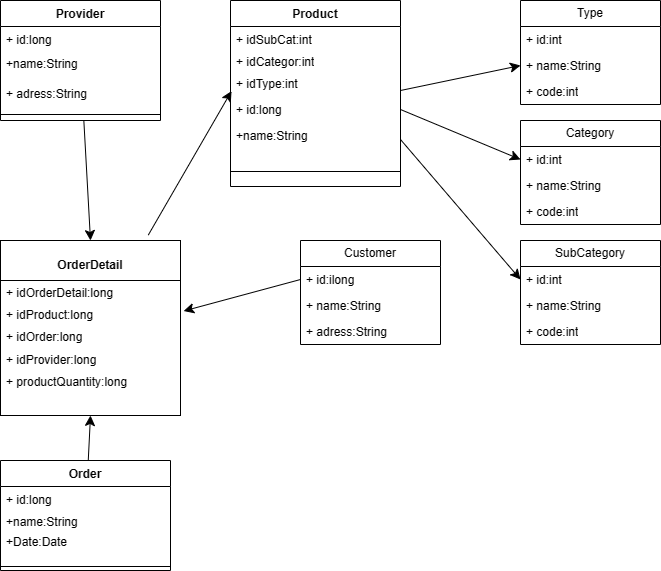

The diagram above was exported from draw.io. Its source (the exported page's mxGraphModel, read from the mxfile embedded in the PNG):
<mxGraphModel dx="1236" dy="719" grid="1" gridSize="10" guides="1" tooltips="1" connect="1" arrows="1" fold="1" page="1" pageScale="1" pageWidth="827" pageHeight="1169" math="0" shadow="0">
  <root>
    <mxCell id="0" />
    <mxCell id="1" parent="0" />
    <mxCell id="UuvboLnE9QahRYU2DTee-6" value="Product" style="swimlane;fontStyle=1;align=center;verticalAlign=top;childLayout=stackLayout;horizontal=1;startSize=26;horizontalStack=0;resizeParent=1;resizeParentMax=0;resizeLast=0;collapsible=1;marginBottom=0;whiteSpace=wrap;html=1;" parent="1" vertex="1">
      <mxGeometry x="270" y="60" width="170" height="186" as="geometry" />
    </mxCell>
    <mxCell id="UuvboLnE9QahRYU2DTee-12" value="+ idSubCat:int" style="text;strokeColor=none;fillColor=none;align=left;verticalAlign=top;spacingLeft=4;spacingRight=4;overflow=hidden;rotatable=0;points=[[0,0.5],[1,0.5]];portConstraint=eastwest;whiteSpace=wrap;html=1;" parent="UuvboLnE9QahRYU2DTee-6" vertex="1">
      <mxGeometry y="26" width="170" height="22" as="geometry" />
    </mxCell>
    <mxCell id="UuvboLnE9QahRYU2DTee-11" value="+ idCategor:int" style="text;strokeColor=none;fillColor=none;align=left;verticalAlign=top;spacingLeft=4;spacingRight=4;overflow=hidden;rotatable=0;points=[[0,0.5],[1,0.5]];portConstraint=eastwest;whiteSpace=wrap;html=1;" parent="UuvboLnE9QahRYU2DTee-6" vertex="1">
      <mxGeometry y="48" width="170" height="22" as="geometry" />
    </mxCell>
    <mxCell id="UuvboLnE9QahRYU2DTee-10" value="+ idType:int" style="text;strokeColor=none;fillColor=none;align=left;verticalAlign=top;spacingLeft=4;spacingRight=4;overflow=hidden;rotatable=0;points=[[0,0.5],[1,0.5]];portConstraint=eastwest;whiteSpace=wrap;html=1;" parent="UuvboLnE9QahRYU2DTee-6" vertex="1">
      <mxGeometry y="70" width="170" height="26" as="geometry" />
    </mxCell>
    <mxCell id="UuvboLnE9QahRYU2DTee-36" value="+ id:long" style="text;strokeColor=none;fillColor=none;align=left;verticalAlign=top;spacingLeft=4;spacingRight=4;overflow=hidden;rotatable=0;points=[[0,0.5],[1,0.5]];portConstraint=eastwest;whiteSpace=wrap;html=1;" parent="UuvboLnE9QahRYU2DTee-6" vertex="1">
      <mxGeometry y="96" width="170" height="26" as="geometry" />
    </mxCell>
    <mxCell id="UuvboLnE9QahRYU2DTee-7" value="+name:String" style="text;strokeColor=none;fillColor=none;align=left;verticalAlign=top;spacingLeft=4;spacingRight=4;overflow=hidden;rotatable=0;points=[[0,0.5],[1,0.5]];portConstraint=eastwest;whiteSpace=wrap;html=1;" parent="UuvboLnE9QahRYU2DTee-6" vertex="1">
      <mxGeometry y="122" width="170" height="34" as="geometry" />
    </mxCell>
    <mxCell id="UuvboLnE9QahRYU2DTee-8" value="" style="line;strokeWidth=1;fillColor=none;align=left;verticalAlign=middle;spacingTop=-1;spacingLeft=3;spacingRight=3;rotatable=0;labelPosition=right;points=[];portConstraint=eastwest;strokeColor=inherit;" parent="UuvboLnE9QahRYU2DTee-6" vertex="1">
      <mxGeometry y="156" width="170" height="30" as="geometry" />
    </mxCell>
    <mxCell id="UuvboLnE9QahRYU2DTee-13" value="Type" style="swimlane;fontStyle=0;childLayout=stackLayout;horizontal=1;startSize=26;fillColor=none;horizontalStack=0;resizeParent=1;resizeParentMax=0;resizeLast=0;collapsible=1;marginBottom=0;whiteSpace=wrap;html=1;" parent="1" vertex="1">
      <mxGeometry x="560" y="60" width="140" height="104" as="geometry" />
    </mxCell>
    <mxCell id="UuvboLnE9QahRYU2DTee-14" value="+ id:int" style="text;strokeColor=none;fillColor=none;align=left;verticalAlign=top;spacingLeft=4;spacingRight=4;overflow=hidden;rotatable=0;points=[[0,0.5],[1,0.5]];portConstraint=eastwest;whiteSpace=wrap;html=1;" parent="UuvboLnE9QahRYU2DTee-13" vertex="1">
      <mxGeometry y="26" width="140" height="26" as="geometry" />
    </mxCell>
    <mxCell id="UuvboLnE9QahRYU2DTee-15" value="+ name:String" style="text;strokeColor=none;fillColor=none;align=left;verticalAlign=top;spacingLeft=4;spacingRight=4;overflow=hidden;rotatable=0;points=[[0,0.5],[1,0.5]];portConstraint=eastwest;whiteSpace=wrap;html=1;" parent="UuvboLnE9QahRYU2DTee-13" vertex="1">
      <mxGeometry y="52" width="140" height="26" as="geometry" />
    </mxCell>
    <mxCell id="UuvboLnE9QahRYU2DTee-16" value="+ code:int" style="text;strokeColor=none;fillColor=none;align=left;verticalAlign=top;spacingLeft=4;spacingRight=4;overflow=hidden;rotatable=0;points=[[0,0.5],[1,0.5]];portConstraint=eastwest;whiteSpace=wrap;html=1;" parent="UuvboLnE9QahRYU2DTee-13" vertex="1">
      <mxGeometry y="78" width="140" height="26" as="geometry" />
    </mxCell>
    <mxCell id="UuvboLnE9QahRYU2DTee-17" value="Category" style="swimlane;fontStyle=0;childLayout=stackLayout;horizontal=1;startSize=26;fillColor=none;horizontalStack=0;resizeParent=1;resizeParentMax=0;resizeLast=0;collapsible=1;marginBottom=0;whiteSpace=wrap;html=1;" parent="1" vertex="1">
      <mxGeometry x="560" y="180" width="140" height="104" as="geometry" />
    </mxCell>
    <mxCell id="UuvboLnE9QahRYU2DTee-18" value="+ id:int" style="text;strokeColor=none;fillColor=none;align=left;verticalAlign=top;spacingLeft=4;spacingRight=4;overflow=hidden;rotatable=0;points=[[0,0.5],[1,0.5]];portConstraint=eastwest;whiteSpace=wrap;html=1;" parent="UuvboLnE9QahRYU2DTee-17" vertex="1">
      <mxGeometry y="26" width="140" height="26" as="geometry" />
    </mxCell>
    <mxCell id="UuvboLnE9QahRYU2DTee-19" value="+ name:String" style="text;strokeColor=none;fillColor=none;align=left;verticalAlign=top;spacingLeft=4;spacingRight=4;overflow=hidden;rotatable=0;points=[[0,0.5],[1,0.5]];portConstraint=eastwest;whiteSpace=wrap;html=1;" parent="UuvboLnE9QahRYU2DTee-17" vertex="1">
      <mxGeometry y="52" width="140" height="26" as="geometry" />
    </mxCell>
    <mxCell id="UuvboLnE9QahRYU2DTee-20" value="+ code:int" style="text;strokeColor=none;fillColor=none;align=left;verticalAlign=top;spacingLeft=4;spacingRight=4;overflow=hidden;rotatable=0;points=[[0,0.5],[1,0.5]];portConstraint=eastwest;whiteSpace=wrap;html=1;" parent="UuvboLnE9QahRYU2DTee-17" vertex="1">
      <mxGeometry y="78" width="140" height="26" as="geometry" />
    </mxCell>
    <mxCell id="UuvboLnE9QahRYU2DTee-21" value="SubCategory" style="swimlane;fontStyle=0;childLayout=stackLayout;horizontal=1;startSize=26;fillColor=none;horizontalStack=0;resizeParent=1;resizeParentMax=0;resizeLast=0;collapsible=1;marginBottom=0;whiteSpace=wrap;html=1;" parent="1" vertex="1">
      <mxGeometry x="560" y="300" width="140" height="104" as="geometry" />
    </mxCell>
    <mxCell id="UuvboLnE9QahRYU2DTee-22" value="+ id:int" style="text;strokeColor=none;fillColor=none;align=left;verticalAlign=top;spacingLeft=4;spacingRight=4;overflow=hidden;rotatable=0;points=[[0,0.5],[1,0.5]];portConstraint=eastwest;whiteSpace=wrap;html=1;" parent="UuvboLnE9QahRYU2DTee-21" vertex="1">
      <mxGeometry y="26" width="140" height="26" as="geometry" />
    </mxCell>
    <mxCell id="UuvboLnE9QahRYU2DTee-23" value="+ name:String" style="text;strokeColor=none;fillColor=none;align=left;verticalAlign=top;spacingLeft=4;spacingRight=4;overflow=hidden;rotatable=0;points=[[0,0.5],[1,0.5]];portConstraint=eastwest;whiteSpace=wrap;html=1;" parent="UuvboLnE9QahRYU2DTee-21" vertex="1">
      <mxGeometry y="52" width="140" height="26" as="geometry" />
    </mxCell>
    <mxCell id="UuvboLnE9QahRYU2DTee-24" value="+ code:int" style="text;strokeColor=none;fillColor=none;align=left;verticalAlign=top;spacingLeft=4;spacingRight=4;overflow=hidden;rotatable=0;points=[[0,0.5],[1,0.5]];portConstraint=eastwest;whiteSpace=wrap;html=1;" parent="UuvboLnE9QahRYU2DTee-21" vertex="1">
      <mxGeometry y="78" width="140" height="26" as="geometry" />
    </mxCell>
    <mxCell id="UuvboLnE9QahRYU2DTee-25" value="Customer" style="swimlane;fontStyle=0;childLayout=stackLayout;horizontal=1;startSize=26;fillColor=none;horizontalStack=0;resizeParent=1;resizeParentMax=0;resizeLast=0;collapsible=1;marginBottom=0;whiteSpace=wrap;html=1;" parent="1" vertex="1">
      <mxGeometry x="340" y="300" width="140" height="104" as="geometry" />
    </mxCell>
    <mxCell id="UuvboLnE9QahRYU2DTee-26" value="+ id:ilong" style="text;strokeColor=none;fillColor=none;align=left;verticalAlign=top;spacingLeft=4;spacingRight=4;overflow=hidden;rotatable=0;points=[[0,0.5],[1,0.5]];portConstraint=eastwest;whiteSpace=wrap;html=1;" parent="UuvboLnE9QahRYU2DTee-25" vertex="1">
      <mxGeometry y="26" width="140" height="26" as="geometry" />
    </mxCell>
    <mxCell id="UuvboLnE9QahRYU2DTee-27" value="+ name:String" style="text;strokeColor=none;fillColor=none;align=left;verticalAlign=top;spacingLeft=4;spacingRight=4;overflow=hidden;rotatable=0;points=[[0,0.5],[1,0.5]];portConstraint=eastwest;whiteSpace=wrap;html=1;" parent="UuvboLnE9QahRYU2DTee-25" vertex="1">
      <mxGeometry y="52" width="140" height="26" as="geometry" />
    </mxCell>
    <mxCell id="UuvboLnE9QahRYU2DTee-28" value="+ adress:String" style="text;strokeColor=none;fillColor=none;align=left;verticalAlign=top;spacingLeft=4;spacingRight=4;overflow=hidden;rotatable=0;points=[[0,0.5],[1,0.5]];portConstraint=eastwest;whiteSpace=wrap;html=1;" parent="UuvboLnE9QahRYU2DTee-25" vertex="1">
      <mxGeometry y="78" width="140" height="26" as="geometry" />
    </mxCell>
    <mxCell id="3ukL20WkBMdAd-pcRJD0-4" style="edgeStyle=none;curved=1;rounded=0;orthogonalLoop=1;jettySize=auto;html=1;fontSize=12;startSize=8;endSize=8;entryX=0.006;entryY=0.792;entryDx=0;entryDy=0;entryPerimeter=0;exitX=0.821;exitY=-0.031;exitDx=0;exitDy=0;exitPerimeter=0;" edge="1" parent="1" source="3ukL20WkBMdAd-pcRJD0-10" target="UuvboLnE9QahRYU2DTee-10">
      <mxGeometry relative="1" as="geometry">
        <mxPoint x="240" y="170" as="targetPoint" />
        <mxPoint x="200" y="290" as="sourcePoint" />
      </mxGeometry>
    </mxCell>
    <mxCell id="3ukL20WkBMdAd-pcRJD0-17" style="edgeStyle=none;curved=1;rounded=0;orthogonalLoop=1;jettySize=auto;html=1;entryX=0.5;entryY=1;entryDx=0;entryDy=0;fontSize=12;startSize=8;endSize=8;" edge="1" parent="1" source="UuvboLnE9QahRYU2DTee-29" target="3ukL20WkBMdAd-pcRJD0-10">
      <mxGeometry relative="1" as="geometry" />
    </mxCell>
    <mxCell id="UuvboLnE9QahRYU2DTee-29" value="Order" style="swimlane;fontStyle=1;align=center;verticalAlign=top;childLayout=stackLayout;horizontal=1;startSize=26;horizontalStack=0;resizeParent=1;resizeParentMax=0;resizeLast=0;collapsible=1;marginBottom=0;whiteSpace=wrap;html=1;" parent="1" vertex="1">
      <mxGeometry x="40" y="520" width="170" height="110" as="geometry" />
    </mxCell>
    <mxCell id="UuvboLnE9QahRYU2DTee-30" value="+ id:long" style="text;strokeColor=none;fillColor=none;align=left;verticalAlign=top;spacingLeft=4;spacingRight=4;overflow=hidden;rotatable=0;points=[[0,0.5],[1,0.5]];portConstraint=eastwest;whiteSpace=wrap;html=1;" parent="UuvboLnE9QahRYU2DTee-29" vertex="1">
      <mxGeometry y="26" width="170" height="22" as="geometry" />
    </mxCell>
    <mxCell id="3ukL20WkBMdAd-pcRJD0-9" value="+name:String" style="text;strokeColor=none;fillColor=none;align=left;verticalAlign=top;spacingLeft=4;spacingRight=4;overflow=hidden;rotatable=0;points=[[0,0.5],[1,0.5]];portConstraint=eastwest;whiteSpace=wrap;html=1;" vertex="1" parent="UuvboLnE9QahRYU2DTee-29">
      <mxGeometry y="48" width="170" height="20" as="geometry" />
    </mxCell>
    <mxCell id="UuvboLnE9QahRYU2DTee-33" value="+Date:Date" style="text;strokeColor=none;fillColor=none;align=left;verticalAlign=top;spacingLeft=4;spacingRight=4;overflow=hidden;rotatable=0;points=[[0,0.5],[1,0.5]];portConstraint=eastwest;whiteSpace=wrap;html=1;" parent="UuvboLnE9QahRYU2DTee-29" vertex="1">
      <mxGeometry y="68" width="170" height="34" as="geometry" />
    </mxCell>
    <mxCell id="UuvboLnE9QahRYU2DTee-34" value="" style="line;strokeWidth=1;fillColor=none;align=left;verticalAlign=middle;spacingTop=-1;spacingLeft=3;spacingRight=3;rotatable=0;labelPosition=right;points=[];portConstraint=eastwest;strokeColor=inherit;" parent="UuvboLnE9QahRYU2DTee-29" vertex="1">
      <mxGeometry y="102" width="170" height="8" as="geometry" />
    </mxCell>
    <mxCell id="3ukL20WkBMdAd-pcRJD0-3" style="edgeStyle=none;curved=1;rounded=0;orthogonalLoop=1;jettySize=auto;html=1;fontSize=12;startSize=8;endSize=8;entryX=0.5;entryY=0;entryDx=0;entryDy=0;" edge="1" parent="1" source="UGpruuJJsjzpaBkQa6Rm-1" target="3ukL20WkBMdAd-pcRJD0-10">
      <mxGeometry relative="1" as="geometry">
        <mxPoint x="140" y="290" as="targetPoint" />
      </mxGeometry>
    </mxCell>
    <mxCell id="UGpruuJJsjzpaBkQa6Rm-1" value="Provider" style="swimlane;fontStyle=1;align=center;verticalAlign=top;childLayout=stackLayout;horizontal=1;startSize=26;horizontalStack=0;resizeParent=1;resizeParentMax=0;resizeLast=0;collapsible=1;marginBottom=0;whiteSpace=wrap;html=1;" parent="1" vertex="1">
      <mxGeometry x="40" y="60" width="160" height="120" as="geometry" />
    </mxCell>
    <mxCell id="UGpruuJJsjzpaBkQa6Rm-2" value="+ id:long" style="text;strokeColor=none;fillColor=none;align=left;verticalAlign=top;spacingLeft=4;spacingRight=4;overflow=hidden;rotatable=0;points=[[0,0.5],[1,0.5]];portConstraint=eastwest;whiteSpace=wrap;html=1;" parent="UGpruuJJsjzpaBkQa6Rm-1" vertex="1">
      <mxGeometry y="26" width="160" height="24" as="geometry" />
    </mxCell>
    <mxCell id="3ukL20WkBMdAd-pcRJD0-1" value="+name:String" style="text;strokeColor=none;fillColor=none;align=left;verticalAlign=top;spacingLeft=4;spacingRight=4;overflow=hidden;rotatable=0;points=[[0,0.5],[1,0.5]];portConstraint=eastwest;whiteSpace=wrap;html=1;" vertex="1" parent="UGpruuJJsjzpaBkQa6Rm-1">
      <mxGeometry y="50" width="160" height="30" as="geometry" />
    </mxCell>
    <mxCell id="3ukL20WkBMdAd-pcRJD0-2" value="+ adress:String" style="text;strokeColor=none;fillColor=none;align=left;verticalAlign=top;spacingLeft=4;spacingRight=4;overflow=hidden;rotatable=0;points=[[0,0.5],[1,0.5]];portConstraint=eastwest;whiteSpace=wrap;html=1;" vertex="1" parent="UGpruuJJsjzpaBkQa6Rm-1">
      <mxGeometry y="80" width="160" height="30" as="geometry" />
    </mxCell>
    <mxCell id="UGpruuJJsjzpaBkQa6Rm-3" value="" style="line;strokeWidth=1;fillColor=none;align=left;verticalAlign=middle;spacingTop=-1;spacingLeft=3;spacingRight=3;rotatable=0;labelPosition=right;points=[];portConstraint=eastwest;strokeColor=inherit;" parent="UGpruuJJsjzpaBkQa6Rm-1" vertex="1">
      <mxGeometry y="110" width="160" height="8" as="geometry" />
    </mxCell>
    <mxCell id="UGpruuJJsjzpaBkQa6Rm-4" value="+ method(type): type" style="text;strokeColor=none;fillColor=none;align=left;verticalAlign=top;spacingLeft=4;spacingRight=4;overflow=hidden;rotatable=0;points=[[0,0.5],[1,0.5]];portConstraint=eastwest;whiteSpace=wrap;html=1;" parent="UGpruuJJsjzpaBkQa6Rm-1" vertex="1">
      <mxGeometry y="118" width="160" height="2" as="geometry" />
    </mxCell>
    <mxCell id="3ukL20WkBMdAd-pcRJD0-5" style="edgeStyle=none;curved=1;rounded=0;orthogonalLoop=1;jettySize=auto;html=1;exitX=0;exitY=0.5;exitDx=0;exitDy=0;fontSize=12;startSize=8;endSize=8;entryX=1.017;entryY=0.403;entryDx=0;entryDy=0;entryPerimeter=0;" edge="1" parent="1" source="UuvboLnE9QahRYU2DTee-26" target="3ukL20WkBMdAd-pcRJD0-10">
      <mxGeometry relative="1" as="geometry">
        <mxPoint x="310" y="410" as="targetPoint" />
      </mxGeometry>
    </mxCell>
    <mxCell id="3ukL20WkBMdAd-pcRJD0-6" style="edgeStyle=none;curved=1;rounded=0;orthogonalLoop=1;jettySize=auto;html=1;entryX=0;entryY=0.5;entryDx=0;entryDy=0;fontSize=12;startSize=8;endSize=8;" edge="1" parent="1" target="UuvboLnE9QahRYU2DTee-15">
      <mxGeometry relative="1" as="geometry">
        <mxPoint x="440" y="150" as="sourcePoint" />
      </mxGeometry>
    </mxCell>
    <mxCell id="3ukL20WkBMdAd-pcRJD0-7" style="edgeStyle=none;curved=1;rounded=0;orthogonalLoop=1;jettySize=auto;html=1;exitX=1;exitY=0.5;exitDx=0;exitDy=0;entryX=0;entryY=0.5;entryDx=0;entryDy=0;fontSize=12;startSize=8;endSize=8;" edge="1" parent="1" source="UuvboLnE9QahRYU2DTee-36" target="UuvboLnE9QahRYU2DTee-18">
      <mxGeometry relative="1" as="geometry" />
    </mxCell>
    <mxCell id="3ukL20WkBMdAd-pcRJD0-8" style="edgeStyle=none;curved=1;rounded=0;orthogonalLoop=1;jettySize=auto;html=1;exitX=1;exitY=0.5;exitDx=0;exitDy=0;entryX=0;entryY=0.5;entryDx=0;entryDy=0;fontSize=12;startSize=8;endSize=8;" edge="1" parent="1" source="UuvboLnE9QahRYU2DTee-7" target="UuvboLnE9QahRYU2DTee-22">
      <mxGeometry relative="1" as="geometry" />
    </mxCell>
    <mxCell id="3ukL20WkBMdAd-pcRJD0-10" value="&lt;p style=&quot;margin:0px;margin-top:4px;text-align:center;&quot;&gt;&lt;br&gt;&lt;b&gt;OrderDetail&lt;/b&gt;&lt;/p&gt;" style="verticalAlign=top;align=left;overflow=fill;fontSize=12;fontFamily=Helvetica;html=1;whiteSpace=wrap;" vertex="1" parent="1">
      <mxGeometry x="40" y="300" width="180" height="175" as="geometry" />
    </mxCell>
    <mxCell id="3ukL20WkBMdAd-pcRJD0-11" value="" style="line;strokeWidth=1;fillColor=none;align=left;verticalAlign=middle;spacingTop=-1;spacingLeft=3;spacingRight=3;rotatable=0;labelPosition=right;points=[];portConstraint=eastwest;strokeColor=inherit;fontSize=16;" vertex="1" parent="1">
      <mxGeometry x="40" y="330" width="180" height="20" as="geometry" />
    </mxCell>
    <mxCell id="3ukL20WkBMdAd-pcRJD0-12" value="+ idOrderDetail:long" style="text;strokeColor=none;fillColor=none;align=left;verticalAlign=top;spacingLeft=4;spacingRight=4;overflow=hidden;rotatable=0;points=[[0,0.5],[1,0.5]];portConstraint=eastwest;whiteSpace=wrap;html=1;" vertex="1" parent="1">
      <mxGeometry x="40" y="339" width="170" height="22" as="geometry" />
    </mxCell>
    <mxCell id="3ukL20WkBMdAd-pcRJD0-13" value="+ idOrder:long" style="text;strokeColor=none;fillColor=none;align=left;verticalAlign=top;spacingLeft=4;spacingRight=4;overflow=hidden;rotatable=0;points=[[0,0.5],[1,0.5]];portConstraint=eastwest;whiteSpace=wrap;html=1;" vertex="1" parent="1">
      <mxGeometry x="40" y="383" width="170" height="22" as="geometry" />
    </mxCell>
    <mxCell id="3ukL20WkBMdAd-pcRJD0-14" value="+ idProduct:long" style="text;strokeColor=none;fillColor=none;align=left;verticalAlign=top;spacingLeft=4;spacingRight=4;overflow=hidden;rotatable=0;points=[[0,0.5],[1,0.5]];portConstraint=eastwest;whiteSpace=wrap;html=1;" vertex="1" parent="1">
      <mxGeometry x="40" y="361" width="170" height="22" as="geometry" />
    </mxCell>
    <mxCell id="3ukL20WkBMdAd-pcRJD0-15" value="+ productQuantity:long" style="text;strokeColor=none;fillColor=none;align=left;verticalAlign=top;spacingLeft=4;spacingRight=4;overflow=hidden;rotatable=0;points=[[0,0.5],[1,0.5]];portConstraint=eastwest;whiteSpace=wrap;html=1;" vertex="1" parent="1">
      <mxGeometry x="40" y="428" width="170" height="22" as="geometry" />
    </mxCell>
    <mxCell id="3ukL20WkBMdAd-pcRJD0-16" value="+ idProvider:long" style="text;strokeColor=none;fillColor=none;align=left;verticalAlign=top;spacingLeft=4;spacingRight=4;overflow=hidden;rotatable=0;points=[[0,0.5],[1,0.5]];portConstraint=eastwest;whiteSpace=wrap;html=1;" vertex="1" parent="1">
      <mxGeometry x="40" y="406" width="170" height="22" as="geometry" />
    </mxCell>
  </root>
</mxGraphModel>